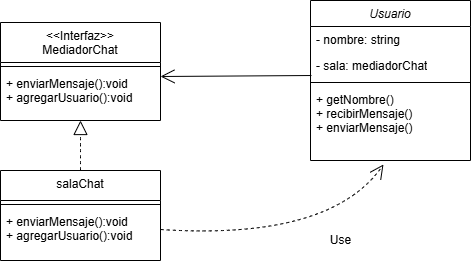

The diagram above was exported from draw.io. Its source (the exported page's mxGraphModel, read from the mxfile embedded in the PNG):
<mxGraphModel dx="1414" dy="795" grid="1" gridSize="10" guides="1" tooltips="1" connect="1" arrows="1" fold="1" page="1" pageScale="1" pageWidth="827" pageHeight="1169" math="0" shadow="0">
  <root>
    <mxCell id="0" />
    <mxCell id="1" parent="0" />
    <mxCell id="dM9BmpdAvGSiroHcZWXb-4" parent="1" style="swimlane;fontStyle=0;align=center;verticalAlign=top;childLayout=stackLayout;horizontal=1;startSize=40;horizontalStack=0;resizeParent=1;resizeLast=0;collapsible=1;marginBottom=0;rounded=0;shadow=0;strokeWidth=1;" value="&lt;&lt;Interfaz&gt;&gt;&#10;MediadorChat" vertex="1">
      <mxGeometry height="98" width="160" x="340" y="372" as="geometry">
        <mxRectangle height="26" width="160" x="550" y="140" as="alternateBounds" />
      </mxGeometry>
    </mxCell>
    <mxCell id="dM9BmpdAvGSiroHcZWXb-5" parent="dM9BmpdAvGSiroHcZWXb-4" style="line;html=1;strokeWidth=1;align=left;verticalAlign=middle;spacingTop=-1;spacingLeft=3;spacingRight=3;rotatable=0;labelPosition=right;points=[];portConstraint=eastwest;" value="" vertex="1">
      <mxGeometry height="8" width="160" y="40" as="geometry" />
    </mxCell>
    <mxCell id="dM9BmpdAvGSiroHcZWXb-6" parent="dM9BmpdAvGSiroHcZWXb-4" style="text;align=left;verticalAlign=top;spacingLeft=4;spacingRight=4;overflow=hidden;rotatable=0;points=[[0,0.5],[1,0.5]];portConstraint=eastwest;" value="+ enviarMensaje():void&#10;+ agregarUsuario():void" vertex="1">
      <mxGeometry height="42" width="160" y="48" as="geometry" />
    </mxCell>
    <mxCell id="dM9BmpdAvGSiroHcZWXb-16" parent="1" style="swimlane;fontStyle=0;align=center;verticalAlign=top;childLayout=stackLayout;horizontal=1;startSize=30;horizontalStack=0;resizeParent=1;resizeLast=0;collapsible=1;marginBottom=0;rounded=0;shadow=0;strokeWidth=1;" value="salaChat" vertex="1">
      <mxGeometry height="90" width="160" x="340" y="520" as="geometry">
        <mxRectangle height="26" width="160" x="550" y="140" as="alternateBounds" />
      </mxGeometry>
    </mxCell>
    <mxCell id="dM9BmpdAvGSiroHcZWXb-17" parent="dM9BmpdAvGSiroHcZWXb-16" style="line;html=1;strokeWidth=1;align=left;verticalAlign=middle;spacingTop=-1;spacingLeft=3;spacingRight=3;rotatable=0;labelPosition=right;points=[];portConstraint=eastwest;" value="" vertex="1">
      <mxGeometry height="8" width="160" y="30" as="geometry" />
    </mxCell>
    <mxCell id="bjph-YtyFHSrVIF5yWhP-2" parent="dM9BmpdAvGSiroHcZWXb-16" style="text;align=left;verticalAlign=top;spacingLeft=4;spacingRight=4;overflow=hidden;rotatable=0;points=[[0,0.5],[1,0.5]];portConstraint=eastwest;" value="+ enviarMensaje():void&#10;+ agregarUsuario():void" vertex="1">
      <mxGeometry height="42" width="160" y="38" as="geometry" />
    </mxCell>
    <mxCell id="dM9BmpdAvGSiroHcZWXb-19" parent="1" style="swimlane;fontStyle=2;align=center;verticalAlign=top;childLayout=stackLayout;horizontal=1;startSize=26;horizontalStack=0;resizeParent=1;resizeLast=0;collapsible=1;marginBottom=0;rounded=0;shadow=0;strokeWidth=1;" value="Usuario" vertex="1">
      <mxGeometry height="160" width="160" x="650" y="350" as="geometry">
        <mxRectangle height="26" width="160" x="230" y="140" as="alternateBounds" />
      </mxGeometry>
    </mxCell>
    <mxCell id="bjph-YtyFHSrVIF5yWhP-4" parent="dM9BmpdAvGSiroHcZWXb-19" style="text;strokeColor=none;fillColor=none;align=left;verticalAlign=top;spacingLeft=4;spacingRight=4;overflow=hidden;rotatable=0;points=[[0,0.5],[1,0.5]];portConstraint=eastwest;whiteSpace=wrap;html=1;" value="- nombre: string" vertex="1">
      <mxGeometry height="26" width="160" y="26" as="geometry" />
    </mxCell>
    <mxCell id="bjph-YtyFHSrVIF5yWhP-7" parent="dM9BmpdAvGSiroHcZWXb-19" style="text;strokeColor=none;fillColor=none;align=left;verticalAlign=top;spacingLeft=4;spacingRight=4;overflow=hidden;rotatable=0;points=[[0,0.5],[1,0.5]];portConstraint=eastwest;whiteSpace=wrap;html=1;" value="- sala: mediadorChat" vertex="1">
      <mxGeometry height="26" width="160" y="52" as="geometry" />
    </mxCell>
    <mxCell id="dM9BmpdAvGSiroHcZWXb-20" parent="dM9BmpdAvGSiroHcZWXb-19" style="line;html=1;strokeWidth=1;align=left;verticalAlign=middle;spacingTop=-1;spacingLeft=3;spacingRight=3;rotatable=0;labelPosition=right;points=[];portConstraint=eastwest;" value="" vertex="1">
      <mxGeometry height="8" width="160" y="78" as="geometry" />
    </mxCell>
    <mxCell id="dM9BmpdAvGSiroHcZWXb-21" parent="dM9BmpdAvGSiroHcZWXb-19" style="text;align=left;verticalAlign=top;spacingLeft=4;spacingRight=4;overflow=hidden;rotatable=0;points=[[0,0.5],[1,0.5]];portConstraint=eastwest;" value="+ getNombre()&#10;+ recibirMensaje()&#10;+ enviarMensaje()" vertex="1">
      <mxGeometry height="74" width="160" y="86" as="geometry" />
    </mxCell>
    <mxCell id="bjph-YtyFHSrVIF5yWhP-1" edge="1" parent="1" source="dM9BmpdAvGSiroHcZWXb-16" style="endArrow=block;dashed=1;endFill=0;endSize=12;html=1;rounded=0;fontSize=12;curved=1;exitX=0.5;exitY=0;exitDx=0;exitDy=0;entryX=0.5;entryY=1;entryDx=0;entryDy=0;" target="dM9BmpdAvGSiroHcZWXb-4" value="">
      <mxGeometry relative="1" width="160" as="geometry">
        <Array as="points">
          <mxPoint x="420" y="490" />
        </Array>
        <mxPoint x="320" y="460" as="sourcePoint" />
        <mxPoint x="480" y="460" as="targetPoint" />
      </mxGeometry>
    </mxCell>
    <mxCell id="bjph-YtyFHSrVIF5yWhP-9" edge="1" parent="1" source="bjph-YtyFHSrVIF5yWhP-7" style="endArrow=open;endFill=1;endSize=12;html=1;rounded=0;fontSize=12;exitX=0.006;exitY=0.885;exitDx=0;exitDy=0;exitPerimeter=0;entryX=1;entryY=0.143;entryDx=0;entryDy=0;entryPerimeter=0;" target="dM9BmpdAvGSiroHcZWXb-6" value="">
      <mxGeometry relative="1" width="160" as="geometry">
        <mxPoint x="420" y="460" as="sourcePoint" />
        <mxPoint x="580" y="460" as="targetPoint" />
      </mxGeometry>
    </mxCell>
    <mxCell id="bjph-YtyFHSrVIF5yWhP-10" edge="1" parent="1" source="bjph-YtyFHSrVIF5yWhP-2" style="endArrow=open;endSize=12;dashed=1;html=1;rounded=0;fontSize=12;curved=1;exitX=1;exitY=0.5;exitDx=0;exitDy=0;entryX=0.456;entryY=1.054;entryDx=0;entryDy=0;entryPerimeter=0;" target="dM9BmpdAvGSiroHcZWXb-21" value="Use">
      <mxGeometry relative="1" width="160" x="0.339" y="-8" as="geometry">
        <mxPoint as="offset" />
        <Array as="points">
          <mxPoint x="670" y="590" />
        </Array>
        <mxPoint x="520" y="580" as="sourcePoint" />
        <mxPoint x="680" y="580" as="targetPoint" />
      </mxGeometry>
    </mxCell>
  </root>
</mxGraphModel>